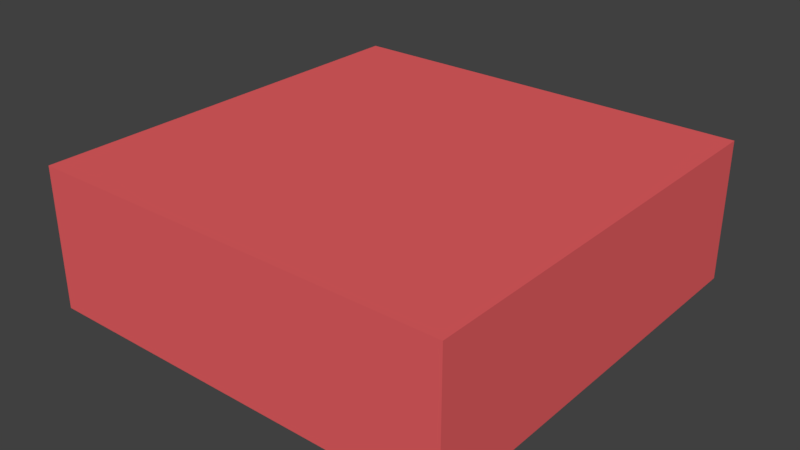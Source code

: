 # Source: wall_01.blend  (saved by Blender 2.79.0; exported with 4.5.12 LTS)
import bpy
from mathutils import Matrix  # noqa: F401  (used for matrix-valued properties, if any)

bpy.ops.wm.read_factory_settings(use_empty=True)
scene = bpy.context.scene
scene.name = 'Scene'

# ---- collections
col_collection_1 = bpy.data.collections.new('Collection 1'); scene.collection.children.link(col_collection_1)

# ---- materials (node trees are filled in below, after node groups)
mat_ground = bpy.data.materials.new('ground')
mat_ground.alpha_threshold = 0.0
mat_ground.diffuse_color = (0.8, 0.1157, 0.1233, 1.0)
mat_ground.roughness = 0.5
mat_ground.line_color = (0.0, 0.0, 0.0, 1.0)
mat_dirt = bpy.data.materials.new('dirt')
mat_dirt.alpha_threshold = 0.0
mat_dirt.roughness = 0.5

# ---- material node trees
mat_dirt.use_nodes = True; mat_dirt.node_tree.nodes.clear()
_N = mat_dirt.node_tree.nodes; _L = mat_dirt.node_tree.links
n0 = _N.new('ShaderNodeOutputMaterial'); n0.name = 'Material Output'; n0.location = (300, 300)
n1 = _N.new('ShaderNodeBsdfDiffuse'); n1.name = 'Diffuse BSDF'; n1.location = (10, 300)
n1.inputs[0].default_value = (0.0005155, 0.0005155, 0.0005155, 1.0)
_L.new(n1.outputs[0], n0.inputs[0])
n0.is_active_output = True

# ---- world
world_world = bpy.data.worlds.new('World'); scene.world = world_world
world_world.color = (0.05088, 0.05088, 0.05088)
world_world.use_sun_shadow = False
world_world.sun_shadow_jitter_overblur = 0.0
world_world.cycles.sampling_method = 'MANUAL'

# ---- meshes
me_cube_002 = bpy.data.meshes.new('Cube.002')
me_cube_002.from_pydata([(3.0, 3.0, 1.0), (3.0, -3.0, 1.0), (-3.0, -3.0, 1.0), (-3.0, 3.0, 1.0), (3.0, 3.0, -1.0), (3.0, -3.0, -1.0), (-3.0, -3.0, -1.0), (-3.0, 3.0, -1.0)], [], [(0, 4, 7, 3), (0, 3, 2, 1), (3, 7, 6, 2), (2, 6, 5, 1), (4, 5, 6, 7), (0, 1, 5, 4)])
_uv = me_cube_002.uv_layers.new(name='UVMap')
_uv.uv.foreach_set('vector', [0.25, 0.6667, 0.5, 0.6667, 0.5, 1.0, 0.25, 1.0, 0.75, 0.0, 0.75, 0.3333, 1.788e-07, 0.3333, 0.0, 1.06e-07, 0.75, 6.623e-08, 1.0, 0.0, 1.0, 0.3333, 0.75, 0.3333, 0.5, 0.6667, 0.75, 0.6667, 0.75, 1.0, 0.5, 1.0, 0.75, 0.6667, 1.192e-07, 0.6667, 0.0, 0.3333, 0.75, 0.3333, 2.384e-07, 1.0, 0.0, 0.6667, 0.25, 0.6667, 0.25, 1.0])
me_cube_002.materials.append(mat_ground)
me_cube_002.materials.append(mat_dirt)
me_cube_002.use_remesh_preserve_volume = False
me_cube_002.use_remesh_preserve_attributes = False
me_cube_002.use_mirror_vertex_groups = False
me_cube_002.update()

# ---- objects
ob_wall = bpy.data.objects.new('wall', me_cube_002)

# ---- transforms, parenting, visibility, modifiers, constraints
ob_wall.location = (0.0, 0.0, 0.0)
ob_wall.lock_rotations_4d = False
ob_wall.empty_display_type = 'ARROWS'
ob_wall.lineart.crease_threshold = 0.0

# ---- collection membership
col_collection_1.objects.link(ob_wall)

# ---- scene / render settings (as saved in the file)
scene.frame_start = 1; scene.frame_end = 250; scene.frame_set(1)
scene.render.engine = 'CYCLES'
scene.render.resolution_percentage = 50
scene.render.dither_intensity = 0.0
scene.cycles.use_denoising = False
scene.cycles.samples = 128
scene.cycles.sampling_pattern = 'TABULATED_SOBOL'
scene.cycles.use_adaptive_sampling = False
scene.cycles.use_light_tree = False
scene.cycles.blur_glossy = 0.0
scene.cycles.sample_clamp_indirect = 0.0
scene.view_settings.view_transform = 'Standard'
bpy.context.view_layer.update()

# ---- added for rendering (the .blend has no active camera and no usable light): camera, sun
cam_auto = bpy.data.cameras.new('AutoCamera')
cam_auto.lens = 50.0
cam_auto.sensor_width = 36.0
cam_auto.clip_end = 1000.0
ob_auto_camera = bpy.data.objects.new('AutoCamera', cam_auto)
scene.collection.objects.link(ob_auto_camera)
ob_auto_camera.location = (8.06592, -9.67911, 6.45274)
ob_auto_camera.rotation_euler = (1.09748, -7.21219e-08, 0.694738)
scene.camera = ob_auto_camera
light_auto_sun = bpy.data.lights.new('AutoSun', 'SUN')
light_auto_sun.energy = 3.0
light_auto_sun.angle = 0.0523599
ob_auto_sun = bpy.data.objects.new('AutoSun', light_auto_sun)
scene.collection.objects.link(ob_auto_sun)
ob_auto_sun.rotation_euler = (0.872665, 0.174533, 0.523599)
bpy.context.view_layer.update()
